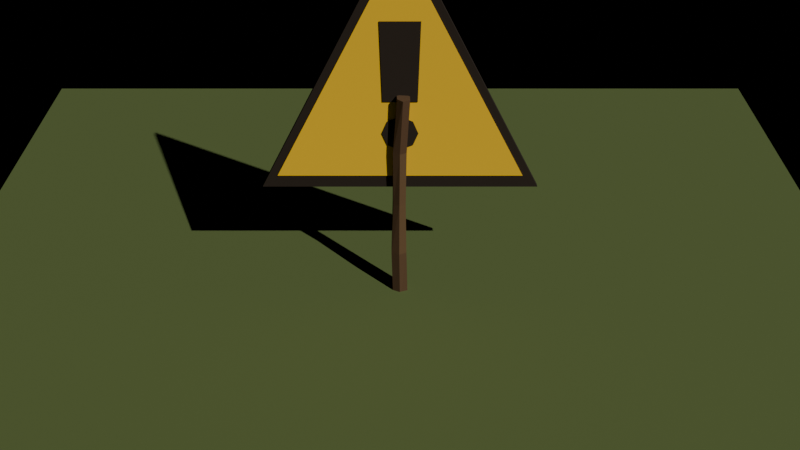 # Source: wip_sign.blend  (saved by Blender 5.2.44; exported with 4.5.12 LTS)
import bpy
from mathutils import Matrix  # noqa: F401  (used for matrix-valued properties, if any)

bpy.ops.wm.read_factory_settings(use_empty=True)
scene = bpy.context.scene
scene.name = 'Scene'

# ---- collections
col_wip_sign = bpy.data.collections.new('wip_sign'); scene.collection.children.link(col_wip_sign)

# ---- materials (node trees are filled in below, after node groups)
mat_tsb_vertexcolor = bpy.data.materials.new('TSB_VertexColor')

# ---- material node trees
mat_tsb_vertexcolor.use_nodes = True; mat_tsb_vertexcolor.node_tree.nodes.clear()
_N = mat_tsb_vertexcolor.node_tree.nodes; _L = mat_tsb_vertexcolor.node_tree.links
n0 = _N.new('ShaderNodeBsdfPrincipled'); n0.name = 'Principled BSDF'; n0.location = (-200, 100)
n0.inputs[2].default_value = 0.9
n0.inputs[10].default_value = 0.005
n1 = _N.new('ShaderNodeOutputMaterial'); n1.name = 'Material Output'; n1.location = (200, 100)
n2 = _N.new('ShaderNodeVertexColor'); n2.name = 'Color Attribute'; n2.location = (0, 0)
n2.layer_name = 'Col'
_L.new(n0.outputs[0], n1.inputs[0])
_L.new(n2.outputs[0], n0.inputs[0])
n1.is_active_output = True

# ---- cameras
cam_camera = bpy.data.cameras.new('camera')

# ---- lights
light_sun = bpy.data.lights.new('sun', 'SUN')
light_sun.energy = 3.0

# ---- meshes
me_wip_sign = bpy.data.meshes.new('wip_sign')
me_wip_sign.from_pydata([(0.0, -0.003521, -0.1547), (-0.07003, -0.05966, -0.1529), (-0.07411, -0.1428, -0.1489), (-9.893e-18, -0.1807, -0.1461), (0.08397, -0.1484, -0.1466), (0.0817, -0.05283, -0.1512), (-0.00807, 0.005744, 0.4679), (-0.09104, -0.02206, 0.4684), (-0.09072, -0.1176, 0.4716), (-0.00807, -0.1587, 0.4733), (0.06811, -0.1139, 0.4722), (0.05963, -0.03084, 0.4694), (-0.006029, 0.01141, 1.068), (-0.07667, -0.01898, 1.068), (-0.06845, -0.09581, 1.068), (-0.006029, -0.1345, 1.068), (0.05959, -0.09765, 1.067), (0.05588, -0.02402, 1.068), (-0.001101, 0.00441, 1.679), (-0.06634, -0.03376, 1.68), (-0.07299, -0.1129, 1.677), (-0.001101, -0.1482, 1.674), (0.06744, -0.1109, 1.673), (0.06512, -0.03307, 1.676), (0.03, -0.02516, 2.284), (-0.03161, -0.06457, 2.285), (-0.02882, -0.1341, 2.281), (0.03, -0.1809, 2.276), (0.09999, -0.1402, 2.274), (0.09757, -0.06082, 2.278), (0.0, 0.03, 4.0), (-1.422, 0.03, 1.235), (1.422, 0.03, 1.235), (0.0, -0.03, 4.0), (-1.422, -0.03, 1.235), (1.422, -0.03, 1.235), (0.0, 0.04, 3.82), (-1.26, 0.04, 1.37), (1.26, 0.04, 1.37), (0.0, -0.04, 3.82), (-1.26, -0.04, 1.37), (1.26, -0.04, 1.37), (-0.175, 0.05, 2.21), (0.175, 0.05, 2.21), (0.2013, 0.05, 3.05), (-0.2013, 0.05, 3.05), (-0.175, -0.05, 2.21), (0.175, -0.05, 2.21), (0.2013, -0.05, 3.05), (-0.2013, -0.05, 3.05), (0.1838, 0.05, 1.86), (0.1299, 0.05, 1.99), (1.125e-17, 0.05, 2.044), (-0.1299, 0.05, 1.99), (-0.1838, 0.05, 1.86), (-0.1299, 0.05, 1.73), (-3.375e-17, 0.05, 1.676), (0.1299, 0.05, 1.73), (0.1838, -0.05, 1.86), (0.1299, -0.05, 1.99), (1.125e-17, -0.05, 2.044), (-0.1299, -0.05, 1.99), (-0.1838, -0.05, 1.86), (-0.1299, -0.05, 1.73), (-3.375e-17, -0.05, 1.676), (0.1299, -0.05, 1.73)], [], [(0, 1, 7, 6), (1, 2, 8, 7), (2, 3, 9, 8), (3, 4, 10, 9), (4, 5, 11, 10), (5, 0, 6, 11), (6, 7, 13, 12), (7, 8, 14, 13), (8, 9, 15, 14), (9, 10, 16, 15), (10, 11, 17, 16), (11, 6, 12, 17), (12, 13, 19, 18), (13, 14, 20, 19), (14, 15, 21, 20), (15, 16, 22, 21), (16, 17, 23, 22), (17, 12, 18, 23), (18, 19, 25, 24), (19, 20, 26, 25), (20, 21, 27, 26), (21, 22, 28, 27), (22, 23, 29, 28), (23, 18, 24, 29), (24, 25, 26, 27, 28, 29), (5, 4, 3, 2, 1, 0), (30, 32, 31), (35, 33, 34), (30, 31, 34, 33), (31, 32, 35, 34), (32, 30, 33, 35), (36, 38, 37), (41, 39, 40), (36, 37, 40, 39), (37, 38, 41, 40), (38, 36, 39, 41), (42, 45, 44, 43), (49, 46, 47, 48), (42, 43, 47, 46), (43, 44, 48, 47), (44, 45, 49, 48), (45, 42, 46, 49), (50, 57, 56, 55, 54, 53, 52, 51), (65, 58, 59, 60, 61, 62, 63, 64), (50, 51, 59, 58), (51, 52, 60, 59), (52, 53, 61, 60), (53, 54, 62, 61), (54, 55, 63, 62), (55, 56, 64, 63), (56, 57, 65, 64), (57, 50, 58, 65)])
_ca = me_wip_sign.color_attributes.new('Col', 'BYTE_COLOR', 'CORNER')
_ca.data.foreach_set('color', [0.107, 0.05613, 0.02122, 1.0, 0.107, 0.05613, 0.02122, 1.0, 0.107, 0.05613, 0.02122, 1.0, 0.107, 0.05613, 0.02122, 1.0, 0.09306, 0.04667, 0.0185, 1.0, 0.09306, 0.04667, 0.0185, 1.0, 0.09306, 0.04667, 0.0185, 1.0, 0.09306, 0.04667, 0.0185, 1.0, 0.09084, 0.04519, 0.01764, 1.0, 0.09084, 0.04519, 0.01764, 1.0, 0.09084, 0.04519, 0.01764, 1.0, 0.09084, 0.04519, 0.01764, 1.0, 0.09306, 0.04667, 0.01764, 1.0, 0.09306, 0.04667, 0.01764, 1.0, 0.09306, 0.04667, 0.01764, 1.0, 0.09306, 0.04667, 0.01764, 1.0, 0.0865, 0.04092, 0.016, 1.0, 0.0865, 0.04092, 0.016, 1.0, 0.0865, 0.04092, 0.016, 1.0, 0.0865, 0.04092, 0.016, 1.0, 0.1095, 0.05781, 0.02217, 1.0, 0.1095, 0.05781, 0.02217, 1.0, 0.1095, 0.05781, 0.02217, 1.0, 0.1095, 0.05781, 0.02217, 1.0, 0.09759, 0.04817, 0.0185, 1.0, 0.09759, 0.04817, 0.0185, 1.0, 0.09759, 0.04817, 0.0185, 1.0, 0.09759, 0.04817, 0.0185, 1.0, 0.1144, 0.05951, 0.02217, 1.0, 0.1144, 0.05951, 0.02217, 1.0, 0.1144, 0.05951, 0.02217, 1.0, 0.1144, 0.05951, 0.02217, 1.0, 0.09759, 0.04817, 0.0185, 1.0, 0.09759, 0.04817, 0.0185, 1.0, 0.09759, 0.04817, 0.0185, 1.0, 0.09759, 0.04817, 0.0185, 1.0, 0.117, 0.06301, 0.02315, 1.0, 0.117, 0.06301, 0.02315, 1.0, 0.117, 0.06301, 0.02315, 1.0, 0.117, 0.06301, 0.02315, 1.0, 0.1144, 0.05951, 0.02217, 1.0, 0.1144, 0.05951, 0.02217, 1.0, 0.1144, 0.05951, 0.02217, 1.0, 0.1144, 0.05951, 0.02217, 1.0, 0.08438, 0.03955, 0.016, 1.0, 0.08438, 0.03955, 0.016, 1.0, 0.08438, 0.03955, 0.016, 1.0, 0.08438, 0.03955, 0.016, 1.0, 0.09084, 0.04374, 0.01764, 1.0, 0.09084, 0.04374, 0.01764, 1.0, 0.09084, 0.04374, 0.01764, 1.0, 0.09084, 0.04374, 0.01764, 1.0, 0.117, 0.06125, 0.02315, 1.0, 0.117, 0.06125, 0.02315, 1.0, 0.117, 0.06125, 0.02315, 1.0, 0.117, 0.06125, 0.02315, 1.0, 0.0999, 0.04971, 0.01938, 1.0, 0.0999, 0.04971, 0.01938, 1.0, 0.0999, 0.04971, 0.01938, 1.0, 0.0999, 0.04971, 0.01938, 1.0, 0.1195, 0.06301, 0.02416, 1.0, 0.1195, 0.06301, 0.02416, 1.0, 0.1195, 0.06301, 0.02416, 1.0, 0.1195, 0.06301, 0.02416, 1.0, 0.09759, 0.04817, 0.0185, 1.0, 0.09759, 0.04817, 0.0185, 1.0, 0.09759, 0.04817, 0.0185, 1.0, 0.09759, 0.04817, 0.0185, 1.0, 0.0865, 0.04092, 0.016, 1.0, 0.0865, 0.04092, 0.016, 1.0, 0.0865, 0.04092, 0.016, 1.0, 0.0865, 0.04092, 0.016, 1.0, 0.1046, 0.05448, 0.02029, 1.0, 0.1046, 0.05448, 0.02029, 1.0, 0.1046, 0.05448, 0.02029, 1.0, 0.1046, 0.05448, 0.02029, 1.0, 0.1119, 0.05781, 0.02217, 1.0, 0.1119, 0.05781, 0.02217, 1.0, 0.1119, 0.05781, 0.02217, 1.0, 0.1119, 0.05781, 0.02217, 1.0, 0.09306, 0.04519, 0.01764, 1.0, 0.09306, 0.04519, 0.01764, 1.0, 0.09306, 0.04519, 0.01764, 1.0, 0.09306, 0.04519, 0.01764, 1.0, 0.0865, 0.04092, 0.016, 1.0, 0.0865, 0.04092, 0.016, 1.0, 0.0865, 0.04092, 0.016, 1.0, 0.0865, 0.04092, 0.016, 1.0, 0.09531, 0.04667, 0.0185, 1.0, 0.09531, 0.04667, 0.0185, 1.0, 0.09531, 0.04667, 0.0185, 1.0, 0.09531, 0.04667, 0.0185, 1.0, 0.117, 0.06301, 0.02416, 1.0, 0.117, 0.06301, 0.02416, 1.0, 0.117, 0.06301, 0.02416, 1.0, 0.117, 0.06301, 0.02416, 1.0, 0.0999, 0.05127, 0.01938, 1.0, 0.0999, 0.05127, 0.01938, 1.0, 0.0999, 0.05127, 0.01938, 1.0, 0.0999, 0.05127, 0.01938, 1.0, 0.0999, 0.05127, 0.01938, 1.0, 0.0999, 0.05127, 0.01938, 1.0, 0.0999, 0.05127, 0.01938, 1.0, 0.0999, 0.05127, 0.01938, 1.0, 0.0999, 0.05127, 0.01938, 1.0, 0.0999, 0.05127, 0.01938, 1.0, 0.0999, 0.05127, 0.01938, 1.0, 0.0999, 0.05127, 0.01938, 1.0, 0.01938, 0.01033, 0.004025, 1.0, 0.01938, 0.01033, 0.004025, 1.0, 0.01938, 0.01033, 0.004025, 1.0, 0.01938, 0.01033, 0.004025, 1.0, 0.01938, 0.01033, 0.004025, 1.0, 0.01938, 0.01033, 0.004025, 1.0, 0.01938, 0.01033, 0.004025, 1.0, 0.01938, 0.01033, 0.004025, 1.0, 0.01938, 0.01033, 0.004025, 1.0, 0.01938, 0.01033, 0.004025, 1.0, 0.01938, 0.01033, 0.004025, 1.0, 0.01938, 0.01033, 0.004025, 1.0, 0.01938, 0.01033, 0.004025, 1.0, 0.01938, 0.01033, 0.004025, 1.0, 0.01938, 0.01033, 0.004025, 1.0, 0.01938, 0.01033, 0.004025, 1.0, 0.01938, 0.01033, 0.004025, 1.0, 0.01938, 0.01033, 0.004025, 1.0, 0.8879, 0.521, 0.01033, 1.0, 0.8879, 0.521, 0.01033, 1.0, 0.8879, 0.521, 0.01033, 1.0, 0.8879, 0.521, 0.01033, 1.0, 0.8879, 0.521, 0.01033, 1.0, 0.8879, 0.521, 0.01033, 1.0, 0.8879, 0.521, 0.01033, 1.0, 0.8879, 0.521, 0.01033, 1.0, 0.8879, 0.521, 0.01033, 1.0, 0.8879, 0.521, 0.01033, 1.0, 0.8879, 0.521, 0.01033, 1.0, 0.8879, 0.521, 0.01033, 1.0, 0.8879, 0.521, 0.01033, 1.0, 0.8879, 0.521, 0.01033, 1.0, 0.8879, 0.521, 0.01033, 1.0, 0.8879, 0.521, 0.01033, 1.0, 0.8879, 0.521, 0.01033, 1.0, 0.8879, 0.521, 0.01033, 1.0, 0.01938, 0.01033, 0.004025, 1.0, 0.01938, 0.01033, 0.004025, 1.0, 0.01938, 0.01033, 0.004025, 1.0, 0.01938, 0.01033, 0.004025, 1.0, 0.01938, 0.01033, 0.004025, 1.0, 0.01938, 0.01033, 0.004025, 1.0, 0.01938, 0.01033, 0.004025, 1.0, 0.01938, 0.01033, 0.004025, 1.0, 0.01938, 0.01033, 0.004025, 1.0, 0.01938, 0.01033, 0.004025, 1.0, 0.01938, 0.01033, 0.004025, 1.0, 0.01938, 0.01033, 0.004025, 1.0, 0.01938, 0.01033, 0.004025, 1.0, 0.01938, 0.01033, 0.004025, 1.0, 0.01938, 0.01033, 0.004025, 1.0, 0.01938, 0.01033, 0.004025, 1.0, 0.01938, 0.01033, 0.004025, 1.0, 0.01938, 0.01033, 0.004025, 1.0, 0.01938, 0.01033, 0.004025, 1.0, 0.01938, 0.01033, 0.004025, 1.0, 0.01938, 0.01033, 0.004025, 1.0, 0.01938, 0.01033, 0.004025, 1.0, 0.01938, 0.01033, 0.004025, 1.0, 0.01938, 0.01033, 0.004025, 1.0, 0.01938, 0.01033, 0.004025, 1.0, 0.01938, 0.01033, 0.004025, 1.0, 0.01938, 0.01033, 0.004025, 1.0, 0.01938, 0.01033, 0.004025, 1.0, 0.01938, 0.01033, 0.004025, 1.0, 0.01938, 0.01033, 0.004025, 1.0, 0.01938, 0.01033, 0.004025, 1.0, 0.01938, 0.01033, 0.004025, 1.0, 0.01938, 0.01033, 0.004025, 1.0, 0.01938, 0.01033, 0.004025, 1.0, 0.01938, 0.01033, 0.004025, 1.0, 0.01938, 0.01033, 0.004025, 1.0, 0.01938, 0.01033, 0.004025, 1.0, 0.01938, 0.01033, 0.004025, 1.0, 0.01938, 0.01033, 0.004025, 1.0, 0.01938, 0.01033, 0.004025, 1.0, 0.01938, 0.01033, 0.004025, 1.0, 0.01938, 0.01033, 0.004025, 1.0, 0.01938, 0.01033, 0.004025, 1.0, 0.01938, 0.01033, 0.004025, 1.0, 0.01938, 0.01033, 0.004025, 1.0, 0.01938, 0.01033, 0.004025, 1.0, 0.01938, 0.01033, 0.004025, 1.0, 0.01938, 0.01033, 0.004025, 1.0, 0.01938, 0.01033, 0.004025, 1.0, 0.01938, 0.01033, 0.004025, 1.0, 0.01938, 0.01033, 0.004025, 1.0, 0.01938, 0.01033, 0.004025, 1.0, 0.01938, 0.01033, 0.004025, 1.0, 0.01938, 0.01033, 0.004025, 1.0, 0.01938, 0.01033, 0.004025, 1.0, 0.01938, 0.01033, 0.004025, 1.0, 0.01938, 0.01033, 0.004025, 1.0, 0.01938, 0.01033, 0.004025, 1.0, 0.01938, 0.01033, 0.004025, 1.0, 0.01938, 0.01033, 0.004025, 1.0, 0.01938, 0.01033, 0.004025, 1.0, 0.01938, 0.01033, 0.004025, 1.0, 0.01938, 0.01033, 0.004025, 1.0, 0.01938, 0.01033, 0.004025, 1.0, 0.01938, 0.01033, 0.004025, 1.0, 0.01938, 0.01033, 0.004025, 1.0, 0.01938, 0.01033, 0.004025, 1.0, 0.01938, 0.01033, 0.004025, 1.0, 0.01938, 0.01033, 0.004025, 1.0, 0.01938, 0.01033, 0.004025, 1.0, 0.01938, 0.01033, 0.004025, 1.0, 0.01938, 0.01033, 0.004025, 1.0])
me_wip_sign.materials.append(mat_tsb_vertexcolor)
me_wip_sign.update()
me_review_ground = bpy.data.meshes.new('review_ground')
me_review_ground.from_pydata([(-5.0, -5.0, 0.0), (5.0, -5.0, 0.0), (5.0, 5.0, 0.0), (-5.0, 5.0, 0.0)], [], [(0, 1, 2, 3)])
_ca = me_review_ground.color_attributes.new('Col', 'BYTE_COLOR', 'CORNER')
_ca.data.foreach_set('color', [0.107, 0.147, 0.03955, 1.0, 0.107, 0.147, 0.03955, 1.0, 0.107, 0.147, 0.03955, 1.0, 0.107, 0.147, 0.03955, 1.0])
me_review_ground.materials.append(mat_tsb_vertexcolor)
me_review_ground.update()

# ---- objects
ob_sun = bpy.data.objects.new('sun', light_sun)
ob_camera = bpy.data.objects.new('camera', cam_camera)
ob_wip_sign = bpy.data.objects.new('wip_sign', me_wip_sign)
ob_review_ground = bpy.data.objects.new('review_ground', me_review_ground)

# ---- transforms, parenting, visibility, modifiers, constraints
ob_sun.location = (0.0, 0.0, 0.0)
ob_sun.rotation_euler = (0.8727, 0.1745, 0.6109)
ob_camera.location = (0.0, -10.0, 7.0)
ob_camera.rotation_euler = (1.012, 0.0, 0.0)
ob_wip_sign.location = (0.0, 0.0, 0.0)
ob_review_ground.location = (0.0, 0.0, 0.0)

# ---- collection membership
scene.collection.objects.link(ob_sun)
scene.collection.objects.link(ob_camera)
col_wip_sign.objects.link(ob_wip_sign)
col_wip_sign.objects.link(ob_review_ground)

# ---- scene / render settings (as saved in the file)
scene.camera = ob_camera
scene.frame_start = 1; scene.frame_end = 250; scene.frame_set(1)
scene.render.engine = 'BLENDER_EEVEE_NEXT'
scene.render.bake_bias = 0.0
scene.render.bake_samples = 0
scene.render.compositor_device = 'GPU'
scene.eevee.use_volume_custom_range = False
scene.eevee.fast_gi_thickness_near = 0.1
scene.eevee.fast_gi_thickness_far = 0.0
scene.eevee.ray_tracing_options.screen_trace_thickness = 0.1
bpy.context.view_layer.update()
